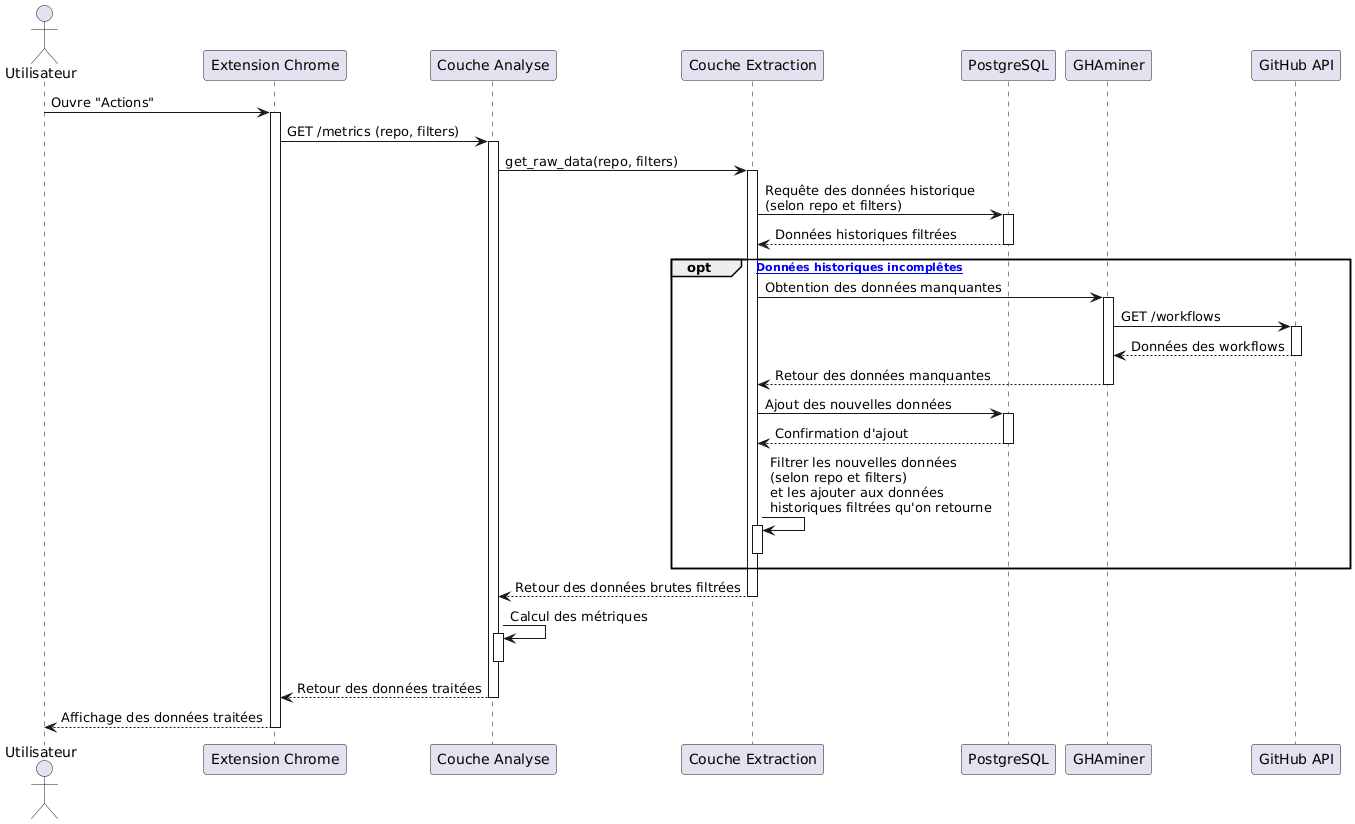

The diagram above was rendered by PlantUML. Its source (embedded in the PNG):
@startuml
' Participant definitions
actor "Utilisateur" as user
participant "Extension Chrome" as ext
participant "Couche Analyse" as lAnalysis
participant "Couche Extraction" as lExtraction
participant "PostgreSQL" as db
participant "GHAminer" as miner
participant "GitHub API" as gh

user -> ext : Ouvre "Actions"
activate ext

ext -> lAnalysis : GET /metrics (repo, filters)

activate lAnalysis
lAnalysis -> lExtraction : get_raw_data(repo, filters)

activate lExtraction
lExtraction -> db : Requête des données historique\n(selon repo et filters)
activate db
db --> lExtraction : Données historiques filtrées
deactivate db

opt ["Données historiques incomplêtes"]
    lExtraction -> miner : Obtention des données manquantes
    activate miner
    miner -> gh : GET /workflows
    activate gh
    gh --> miner: Données des workflows
    deactivate gh

    miner --> lExtraction : Retour des données manquantes
    deactivate miner

    lExtraction -> db : Ajout des nouvelles données
    activate db
    db --> lExtraction : Confirmation d'ajout
    deactivate db

    lExtraction -> lExtraction: Filtrer les nouvelles données\n(selon repo et filters)\net les ajouter aux données\nhistoriques filtrées qu'on retourne
    activate lExtraction
    deactivate lExtraction
end

lExtraction --> lAnalysis: Retour des données brutes filtrées
deactivate lExtraction

lAnalysis -> lAnalysis: Calcul des métriques
activate lAnalysis
deactivate lAnalysis

lAnalysis --> ext : Retour des données traitées
deactivate lAnalysis
ext --> user : Affichage des données traitées
deactivate ext

deactivate ext
@enduml